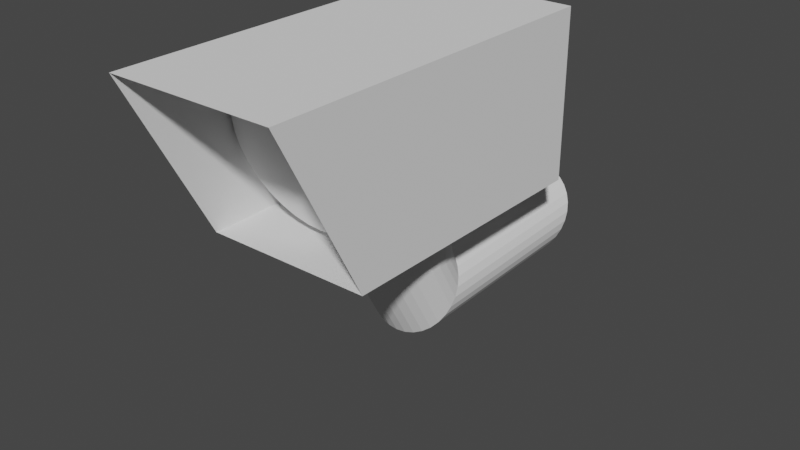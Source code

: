 # Source: Camera.blend  (saved by Blender 3.0.42; exported with 4.5.12 LTS)
import bpy
from mathutils import Matrix  # noqa: F401  (used for matrix-valued properties, if any)

bpy.ops.wm.read_factory_settings(use_empty=True)
scene = bpy.context.scene
scene.name = 'Scene'

# ---- collections
col_collection = bpy.data.collections.new('Collection'); scene.collection.children.link(col_collection)

# ---- world
world_world = bpy.data.worlds.new('World'); scene.world = world_world
world_world.use_nodes = True; world_world.node_tree.nodes.clear()
_N = world_world.node_tree.nodes; _L = world_world.node_tree.links
n0 = _N.new('ShaderNodeOutputWorld'); n0.name = 'World Output'; n0.location = (300, 300)
n1 = _N.new('ShaderNodeBackground'); n1.name = 'Background'; n1.location = (10, 300)
n1.inputs[0].default_value = (0.05088, 0.05088, 0.05088, 1.0)
_L.new(n1.outputs[0], n0.inputs[0])
n0.is_active_output = True
world_world.color = (0.05088, 0.05088, 0.05088)
world_world.use_sun_shadow = False
world_world.sun_shadow_jitter_overblur = 0.0

# ---- meshes
me_cube_001 = bpy.data.meshes.new('Cube.001')
me_cube_001.from_pydata([(-1.0, -1.0, -1.0), (-1.0, -1.311, 1.0), (-1.0, -0.01536, -1.0), (-1.0, -0.01536, 1.0), (1.0, -1.0, -1.0), (1.0, -1.311, 1.0), (1.0, -0.01536, -1.0), (1.0, -0.01536, 1.0), (-1.0, -0.7108, -1.0), (-1.0, -0.8661, 1.0), (1.0, -0.7108, -1.0), (1.0, -0.8661, 1.0)], [], [(8, 9, 3, 2), (2, 3, 7, 6), (7, 3, 9, 11), (8, 10, 4, 0), (11, 9, 1, 5), (2, 6, 10, 8), (6, 7, 11, 10), (0, 1, 9, 8), (11, 9, 8, 10), (11, 5, 4, 10)])
_uv = me_cube_001.uv_layers.new(name='UVMap')
_uv.uv.foreach_set('vector', [0.375, 0.125, 0.625, 0.125, 0.625, 0.25, 0.375, 0.25, 0.375, 0.25, 0.625, 0.25, 0.625, 0.5, 0.375, 0.5, 0.625, 0.5, 0.875, 0.5, 0.875, 0.625, 0.625, 0.625, 0.125, 0.625, 0.375, 0.625, 0.375, 0.75, 0.125, 0.75, 0.625, 0.625, 0.875, 0.625, 0.875, 0.75, 0.625, 0.75, 0.125, 0.5, 0.375, 0.5, 0.375, 0.625, 0.125, 0.625, 0.375, 0.5, 0.625, 0.5, 0.625, 0.625, 0.375, 0.625, 0.375, 0.0, 0.625, 0.0, 0.625, 0.125, 0.375, 0.125, 0.0, 0.0, 0.0, 0.0, 0.0, 0.0, 0.0, 0.0, 0.625, 0.625, 0.625, 0.75, 0.375, 0.75, 0.375, 0.625])
me_cube_001.use_remesh_fix_poles = True
me_cube_001.use_remesh_preserve_attributes = False
me_cube_001.update()
me_circle_001 = bpy.data.meshes.new('Circle.001')
me_circle_001.from_pydata([(0.0, 1.0, 0.05635), (-0.1951, 0.9808, 0.05635), (-0.3827, 0.9239, 0.05635), (-0.5556, 0.8315, 0.05635), (-0.7071, 0.7071, 0.05635), (-0.8315, 0.5556, 0.05635), (-0.9239, 0.3827, 0.05635), (-0.9808, 0.1951, 0.05635), (-1.0, -4.371e-08, 0.05635), (-0.9808, -0.1951, 0.05635), (-0.9239, -0.3827, 0.05635), (-0.8315, -0.5556, 0.05635), (-0.7071, -0.7071, 0.05635), (-0.5556, -0.8315, 0.05635), (-0.3827, -0.9239, 0.05635), (-0.1951, -0.9808, 0.05635), (8.742e-08, -1.0, 0.05635), (0.1951, -0.9808, 0.05635), (0.3827, -0.9239, 0.05635), (0.5556, -0.8315, 0.05635), (0.7071, -0.7071, 0.05635), (0.8315, -0.5556, 0.05635), (0.9239, -0.3827, 0.05635), (0.9808, -0.1951, 0.05635), (1.0, 1.192e-08, 0.05635), (0.9808, 0.1951, 0.05635), (0.9239, 0.3827, 0.05635), (0.8315, 0.5556, 0.05635), (0.7071, 0.7071, 0.05635), (0.5556, 0.8315, 0.05635), (0.3827, 0.9239, 0.05635), (0.1951, 0.9808, 0.05635), (-0.1951, 2.997, -3.145), (0.0, 3.016, -3.145), (-0.3827, 2.94, -3.145), (-0.5556, 2.848, -3.145), (-0.7071, 2.723, -3.145), (-0.8315, 2.572, -3.145), (-0.9239, 2.399, -3.145), (-0.9808, 2.211, -3.145), (-1.0, 2.016, -3.145), (-0.9808, 1.821, -3.145), (-0.9239, 1.633, -3.145), (-0.8315, 1.461, -3.145), (-0.7071, 1.309, -3.145), (-0.5556, 1.185, -3.145), (-0.3827, 1.092, -3.145), (-0.1951, 1.035, -3.145), (8.742e-08, 1.016, -3.145), (0.1951, 1.035, -3.145), (0.3827, 1.092, -3.145), (0.5556, 1.185, -3.145), (0.7071, 1.309, -3.145), (0.8315, 1.461, -3.145), (0.9239, 1.633, -3.145), (0.9808, 1.821, -3.145), (1.0, 2.016, -3.145), (0.9808, 2.211, -3.145), (0.9239, 2.399, -3.145), (0.8315, 2.572, -3.145), (0.7071, 2.723, -3.145), (0.5556, 2.848, -3.145), (0.3827, 2.94, -3.145), (0.1951, 2.997, -3.145), (0.0, 1.786, 0.4826), (-0.1951, 1.776, 0.4992), (-0.3827, 1.748, 0.5484), (-0.5556, 1.701, 0.6282), (-0.7071, 1.638, 0.7357), (-0.8315, 1.562, 0.8666), (-0.9239, 1.475, 1.016), (-0.9808, 1.381, 1.178), (-1.0, 1.282, 1.347), (-0.9808, 1.184, 1.515), (-0.9239, 1.09, 1.677), (-0.8315, 1.002, 1.826), (-0.7071, 0.9261, 1.957), (-0.5556, 0.8635, 2.065), (-0.3827, 0.817, 2.145), (-0.1951, 0.7883, 2.194), (8.742e-08, 0.7786, 2.21), (0.1951, 0.7883, 2.194), (0.3827, 0.817, 2.145), (0.5556, 0.8635, 2.065), (0.7071, 0.9261, 1.957), (0.8315, 1.002, 1.826), (0.9239, 1.09, 1.677), (0.9808, 1.184, 1.515), (1.0, 1.282, 1.347), (0.9808, 1.381, 1.178), (0.9239, 1.475, 1.016), (0.8315, 1.562, 0.8666), (0.7071, 1.638, 0.7357), (0.5556, 1.701, 0.6282), (0.3827, 1.748, 0.5484), (0.1951, 1.776, 0.4992), (-0.1951, 0.9751, 0.03214), (0.0, 0.9848, 0.01554), (-0.3827, 0.9464, 0.0813), (-0.5556, 0.8999, 0.1611), (-0.7071, 0.8372, 0.2686), (-0.8315, 0.7609, 0.3995), (-0.9239, 0.6738, 0.5488), (-0.9808, 0.5794, 0.7109), (-1.0, 0.4811, 0.8794), (-0.9808, 0.3828, 1.048), (-0.9239, 0.2884, 1.21), (-0.8315, 0.2013, 1.359), (-0.7071, 0.125, 1.49), (-0.5556, 0.06232, 1.598), (-0.3827, 0.01578, 1.678), (-0.1951, -0.01288, 1.727), (8.742e-08, -0.02256, 1.743), (0.1951, -0.01288, 1.727), (0.3827, 0.01578, 1.678), (0.5556, 0.06232, 1.598), (0.7071, 0.125, 1.49), (0.8315, 0.2013, 1.359), (0.9239, 0.2884, 1.21), (0.9808, 0.3828, 1.048), (1.0, 0.4811, 0.8794), (0.9808, 0.5794, 0.7109), (0.9239, 0.6738, 0.5488), (0.8315, 0.7609, 0.3995), (0.7071, 0.8372, 0.2686), (0.5556, 0.8999, 0.1611), (0.3827, 0.9464, 0.0813), (0.1951, 0.9751, 0.03214)], [], [(1, 0, 31, 30, 29, 28, 27, 26, 25, 24, 23, 22, 21, 20, 19, 18, 17, 16, 15, 14, 13, 12, 11, 10, 9, 8, 7, 6, 5, 4, 3, 2), (32, 34, 35, 36, 37, 38, 39, 40, 41, 42, 43, 44, 45, 46, 47, 48, 49, 50, 51, 52, 53, 54, 55, 56, 57, 58, 59, 60, 61, 62, 63, 33), (13, 14, 46, 45), (0, 1, 32, 33), (27, 28, 60, 59), (14, 15, 47, 46), (1, 2, 34, 32), (28, 29, 61, 60), (15, 16, 48, 47), (2, 3, 35, 34), (29, 30, 62, 61), (16, 17, 49, 48), (3, 4, 36, 35), (30, 31, 63, 62), (17, 18, 50, 49), (4, 5, 37, 36), (31, 0, 33, 63), (18, 19, 51, 50), (5, 6, 38, 37), (19, 20, 52, 51), (6, 7, 39, 38), (20, 21, 53, 52), (7, 8, 40, 39), (21, 22, 54, 53), (8, 9, 41, 40), (22, 23, 55, 54), (9, 10, 42, 41), (23, 24, 56, 55), (10, 11, 43, 42), (24, 25, 57, 56), (11, 12, 44, 43), (25, 26, 58, 57), (12, 13, 45, 44), (26, 27, 59, 58), (65, 64, 95, 94, 93, 92, 91, 90, 89, 88, 87, 86, 85, 84, 83, 82, 81, 80, 79, 78, 77, 76, 75, 74, 73, 72, 71, 70, 69, 68, 67, 66), (96, 98, 99, 100, 101, 102, 103, 104, 105, 106, 107, 108, 109, 110, 111, 112, 113, 114, 115, 116, 117, 118, 119, 120, 121, 122, 123, 124, 125, 126, 127, 97), (77, 78, 110, 109), (64, 65, 96, 97), (91, 92, 124, 123), (78, 79, 111, 110), (65, 66, 98, 96), (92, 93, 125, 124), (79, 80, 112, 111), (66, 67, 99, 98), (93, 94, 126, 125), (80, 81, 113, 112), (67, 68, 100, 99), (94, 95, 127, 126), (81, 82, 114, 113), (68, 69, 101, 100), (95, 64, 97, 127), (82, 83, 115, 114), (69, 70, 102, 101), (83, 84, 116, 115), (70, 71, 103, 102), (84, 85, 117, 116), (71, 72, 104, 103), (85, 86, 118, 117), (72, 73, 105, 104), (86, 87, 119, 118), (73, 74, 106, 105), (87, 88, 120, 119), (74, 75, 107, 106), (88, 89, 121, 120), (75, 76, 108, 107), (89, 90, 122, 121), (76, 77, 109, 108), (90, 91, 123, 122), (16, 112, 113, 17), (112, 16, 15, 111), (17, 113, 114, 18), (111, 15, 14, 110), (18, 114, 115, 19), (19, 115, 116, 20), (110, 14, 13, 109), (109, 13, 12, 108), (108, 12, 11, 107), (107, 11, 10, 106), (20, 116, 117, 21), (21, 117, 118, 22), (22, 118, 119, 23), (23, 119, 120, 24), (24, 120, 121, 25), (106, 10, 9, 105), (105, 9, 8, 104), (104, 8, 7, 103), (103, 7, 6, 102), (102, 6, 5, 101), (101, 5, 4, 100), (25, 121, 122, 26), (26, 122, 123, 27), (27, 123, 124, 28), (28, 124, 125, 29), (29, 125, 126, 30), (30, 126, 31, 127), (100, 4, 3, 99), (99, 3, 2, 98)])
_uv = me_circle_001.uv_layers.new(name='UVMap')
_uv.uv.foreach_set('vector', [0.0, 0.0, 0.0, 0.0, 0.0, 0.0, 0.0, 0.0, 0.0, 0.0, 0.0, 0.0, 0.0, 0.0, 0.0, 0.0, 0.0, 0.0, 0.0, 0.0, 0.0, 0.0, 0.0, 0.0, 0.0, 0.0, 0.0, 0.0, 0.0, 0.0, 0.0, 0.0, 0.0, 0.0, 0.0, 0.0, 0.0, 0.0, 0.0, 0.0, 0.0, 0.0, 0.0, 0.0, 0.0, 0.0, 0.0, 0.0, 0.0, 0.0, 0.0, 0.0, 0.0, 0.0, 0.0, 0.0, 0.0, 0.0, 0.0, 0.0, 0.0, 0.0, 0.0, 0.0, 0.0, 0.0, 0.0, 0.0, 0.0, 0.0, 0.0, 0.0, 0.0, 0.0, 0.0, 0.0, 0.0, 0.0, 0.0, 0.0, 0.0, 0.0, 0.0, 0.0, 0.0, 0.0, 0.0, 0.0, 0.0, 0.0, 0.0, 0.0, 0.0, 0.0, 0.0, 0.0, 0.0, 0.0, 0.0, 0.0, 0.0, 0.0, 0.0, 0.0, 0.0, 0.0, 0.0, 0.0, 0.0, 0.0, 0.0, 0.0, 0.0, 0.0, 0.0, 0.0, 0.0, 0.0, 0.0, 0.0, 0.0, 0.0, 0.0, 0.0, 0.0, 0.0, 0.0, 0.0, 0.0, 0.0, 0.0, 0.0, 0.0, 0.0, 0.0, 0.0, 0.0, 0.0, 0.0, 0.0, 0.0, 0.0, 0.0, 0.0, 0.0, 0.0, 0.0, 0.0, 0.0, 0.0, 0.0, 0.0, 0.0, 0.0, 0.0, 0.0, 0.0, 0.0, 0.0, 0.0, 0.0, 0.0, 0.0, 0.0, 0.0, 0.0, 0.0, 0.0, 0.0, 0.0, 0.0, 0.0, 0.0, 0.0, 0.0, 0.0, 0.0, 0.0, 0.0, 0.0, 0.0, 0.0, 0.0, 0.0, 0.0, 0.0, 0.0, 0.0, 0.0, 0.0, 0.0, 0.0, 0.0, 0.0, 0.0, 0.0, 0.0, 0.0, 0.0, 0.0, 0.0, 0.0, 0.0, 0.0, 0.0, 0.0, 0.0, 0.0, 0.0, 0.0, 0.0, 0.0, 0.0, 0.0, 0.0, 0.0, 0.0, 0.0, 0.0, 0.0, 0.0, 0.0, 0.0, 0.0, 0.0, 0.0, 0.0, 0.0, 0.0, 0.0, 0.0, 0.0, 0.0, 0.0, 0.0, 0.0, 0.0, 0.0, 0.0, 0.0, 0.0, 0.0, 0.0, 0.0, 0.0, 0.0, 0.0, 0.0, 0.0, 0.0, 0.0, 0.0, 0.0, 0.0, 0.0, 0.0, 0.0, 0.0, 0.0, 0.0, 0.0, 0.0, 0.0, 0.0, 0.0, 0.0, 0.0, 0.0, 0.0, 0.0, 0.0, 0.0, 0.0, 0.0, 0.0, 0.0, 0.0, 0.0, 0.0, 0.0, 0.0, 0.0, 0.0, 0.0, 0.0, 0.0, 0.0, 0.0, 0.0, 0.0, 0.0, 0.0, 0.0, 0.0, 0.0, 0.0, 0.0, 0.0, 0.0, 0.0, 0.0, 0.0, 0.0, 0.0, 0.0, 0.0, 0.0, 0.0, 0.0, 0.0, 0.0, 0.0, 0.0, 0.0, 0.0, 0.0, 0.0, 0.0, 0.0, 0.0, 0.0, 0.0, 0.0, 0.0, 0.0, 0.0, 0.0, 0.0, 0.0, 0.0, 0.0, 0.0, 0.0, 0.0, 0.0, 0.0, 0.0, 0.0, 0.0, 0.0, 0.0, 0.0, 0.0, 0.0, 0.0, 0.0, 0.0, 0.0, 0.0, 0.0, 0.0, 0.0, 0.0, 0.0, 0.0, 0.0, 0.0, 0.0, 0.0, 0.0, 0.0, 0.0, 0.0, 0.0, 0.0, 0.0, 0.0, 0.0, 0.0, 0.0, 0.0, 0.0, 0.0, 0.0, 0.0, 0.0, 0.0, 0.0, 0.0, 0.0, 0.0, 0.0, 0.0, 0.0, 0.0, 0.0, 0.0, 0.0, 0.0, 0.0, 0.0, 0.0, 0.0, 0.0, 0.0, 0.0, 0.0, 0.0, 0.0, 0.0, 0.0, 0.0, 0.0, 0.0, 0.0, 0.0, 0.0, 0.0, 0.0, 0.0, 0.0, 0.0, 0.0, 0.0, 0.0, 0.0, 0.0, 0.0, 0.0, 0.0, 0.0, 0.0, 0.0, 0.0, 0.0, 0.0, 0.0, 0.0, 0.0, 0.0, 0.0, 0.0, 0.0, 0.0, 0.0, 0.0, 0.0, 0.0, 0.0, 0.0, 0.0, 0.0, 0.0, 0.0, 0.0, 0.0, 0.0, 0.0, 0.0, 0.0, 0.0, 0.0, 0.0, 0.0, 0.0, 0.0, 0.0, 0.0, 0.0, 0.0, 0.0, 0.0, 0.0, 0.0, 0.0, 0.0, 0.0, 0.0, 0.0, 0.0, 0.0, 0.0, 0.0, 0.0, 0.0, 0.0, 0.0, 0.0, 0.0, 0.0, 0.0, 0.0, 0.0, 0.0, 0.0, 0.0, 0.0, 0.0, 0.0, 0.0, 0.0, 0.0, 0.0, 0.0, 0.0, 0.0, 0.0, 0.0, 0.0, 0.0, 0.0, 0.0, 0.0, 0.0, 0.0, 0.0, 0.0, 0.0, 0.0, 0.0, 0.0, 0.0, 0.0, 0.0, 0.0, 0.0, 0.0, 0.0, 0.0, 0.0, 0.0, 0.0, 0.0, 0.0, 0.0, 0.0, 0.0, 0.0, 0.0, 0.0, 0.0, 0.0, 0.0, 0.0, 0.0, 0.0, 0.0, 0.0, 0.0, 0.0, 0.0, 0.0, 0.0, 0.0, 0.0, 0.0, 0.0, 0.0, 0.0, 0.0, 0.0, 0.0, 0.0, 0.0, 0.0, 0.0, 0.0, 0.0, 0.0, 0.0, 0.0, 0.0, 0.0, 0.0, 0.0, 0.0, 0.0, 0.0, 0.0, 0.0, 0.0, 0.0, 0.0, 0.0, 0.0, 0.0, 0.0, 0.0, 0.0, 0.0, 0.0, 0.0, 0.0, 0.0, 0.0, 0.0, 0.0, 0.0, 0.0, 0.0, 0.0, 0.0, 0.0, 0.0, 0.0, 0.0, 0.0, 0.0, 0.0, 0.0, 0.0, 0.0, 0.0, 0.0, 0.0, 0.0, 0.0, 0.0, 0.0, 0.0, 0.0, 0.0, 0.0, 0.0, 0.0, 0.0, 0.0, 0.0, 0.0, 0.0, 0.0, 0.0, 0.0, 0.0, 0.0, 0.0, 0.0, 0.0, 0.0, 0.0, 0.0, 0.0, 0.0, 0.0, 0.0, 0.0, 0.0, 0.0, 0.0, 0.0, 0.0, 0.0, 0.0, 0.0, 0.0, 0.0, 0.0, 0.0, 0.0, 0.0, 0.0, 0.0, 0.0, 0.0, 0.0, 0.0, 0.0, 0.0, 0.0, 0.0, 0.0, 0.0, 0.0, 0.0, 0.0, 0.0, 0.0, 0.0, 0.0, 0.0, 0.0, 0.0, 0.0, 0.0, 0.0, 0.0, 0.0, 0.0, 0.0, 0.0, 0.0, 0.0, 0.0, 0.0, 0.0, 0.0, 0.0, 0.0, 0.0, 0.0, 0.0, 0.0, 0.0, 0.0, 0.0, 0.0, 0.0, 0.0, 0.0, 0.0, 0.0, 0.0, 0.0, 0.0, 0.0, 0.0, 0.0, 0.0, 0.0, 0.0, 0.0, 0.0, 0.0, 0.0, 0.0, 0.0, 0.0, 0.0, 0.0, 0.0, 0.0, 0.0, 0.0, 0.0, 0.0, 0.0, 0.0, 0.0, 0.0, 0.0, 0.0, 0.0, 0.0, 0.0, 0.0, 0.0, 0.0, 0.0, 0.0, 0.0, 0.0, 0.0, 0.0, 0.0, 0.0, 0.0, 0.0, 0.0, 0.0, 0.0, 0.0, 0.0, 0.0, 0.0, 0.0, 0.0, 0.0, 0.0, 0.0, 0.0, 0.0, 0.0, 0.0, 0.0, 0.0, 0.0, 0.0, 0.0, 0.0, 0.0, 0.0, 0.0, 0.0, 0.0, 0.0, 0.0, 0.0, 0.0, 0.0, 0.0, 0.0, 0.0, 0.0, 0.0, 0.0, 0.0, 0.0, 0.0, 0.0, 0.0, 0.0, 0.0, 0.0, 0.0, 0.0, 0.0, 0.0, 0.0, 0.0, 0.0, 0.0, 0.0, 0.0, 0.0, 0.0, 0.0, 0.0, 0.0, 0.0, 0.0, 0.0, 0.0, 0.0, 0.0, 0.0, 0.0, 0.0, 0.0, 0.0, 0.0, 0.0, 0.0, 0.0, 0.0, 0.0, 0.0, 0.0, 0.0, 0.0, 0.0, 0.0, 0.0, 0.0, 0.0, 0.0, 0.0, 0.0, 0.0, 0.0, 0.0, 0.0, 0.0, 0.0, 0.0, 0.0, 0.0, 0.0, 0.0, 0.0, 0.0, 0.0, 0.0, 0.0, 0.0, 0.0, 0.0, 0.0, 0.0, 0.0, 0.0, 0.0, 0.0, 0.0, 0.0, 0.0, 0.0, 0.0, 0.0, 0.0, 0.0, 0.0, 0.0, 0.0, 0.0, 0.0, 0.0, 0.0, 0.0, 0.0, 0.0, 0.0, 0.0, 0.0, 0.0, 0.0, 0.0, 0.0, 0.0, 0.0, 0.0, 0.0, 0.0, 0.0, 0.0, 0.0, 0.0, 0.0, 0.0, 0.0, 0.0, 0.0, 0.0, 0.0, 0.0, 0.0, 0.0, 0.0, 0.0, 0.0, 0.0, 0.0, 0.0, 0.0, 0.0, 0.0, 0.0, 0.0, 0.0, 0.0, 0.0, 0.0, 0.0, 0.0, 0.0, 0.0, 0.0, 0.0, 0.0, 0.0, 0.0, 0.0, 0.0, 0.0, 0.0, 0.0, 0.0, 0.0, 0.0, 0.0, 0.0, 0.0, 0.0, 0.0, 0.0, 0.0, 0.0, 0.0, 0.0, 0.0, 0.0, 0.0, 0.0, 0.0, 0.0, 0.0, 0.0, 0.0, 0.0, 0.0, 0.0, 0.0, 0.0, 0.0, 0.0, 0.0, 0.0, 0.0, 0.0, 0.0, 0.0, 0.0, 0.0, 0.0, 0.0, 0.0, 0.0, 0.0, 0.0, 0.0, 0.0, 0.0, 0.0, 0.0, 0.0, 0.0, 0.0, 0.0, 0.0, 0.0, 0.0, 0.0, 0.0, 0.0, 0.0, 0.0, 0.0, 0.0, 0.0, 0.0, 0.0])
me_circle_001.use_remesh_fix_poles = True
me_circle_001.use_remesh_preserve_attributes = False
me_circle_001.update()
me_circle_002 = bpy.data.meshes.new('Circle.002')
me_circle_002.from_pydata([(5.359e-07, 1.0, 0.3998), (0.1888, 0.9808, 0.4487), (0.3704, 0.9239, 0.4958), (0.5378, 0.8315, 0.5392), (0.6845, 0.7071, 0.5772), (0.8049, 0.5556, 0.6084), (0.8943, 0.3827, 0.6316), (0.9494, 0.1951, 0.6459), (0.968, -7.215e-08, 0.6507), (0.9494, -0.1951, 0.6459), (0.8943, -0.3827, 0.6316), (0.8049, -0.5556, 0.6084), (0.6845, -0.7071, 0.5772), (0.5378, -0.8315, 0.5392), (0.3704, -0.9239, 0.4958), (0.1888, -0.9808, 0.4487), (4.726e-07, -1.0, 0.3998), (-0.1888, -0.9808, 0.3508), (-0.3704, -0.9239, 0.3038), (-0.5378, -0.8315, 0.2604), (-0.6845, -0.7071, 0.2224), (-0.8049, -0.5556, 0.1911), (-0.8943, -0.3827, 0.168), (-0.9494, -0.1951, 0.1537), (-0.968, 5.418e-09, 0.1489), (-0.9494, 0.1951, 0.1537), (-0.8943, 0.3827, 0.168), (-0.8049, 0.5556, 0.1911), (-0.6845, 0.7071, 0.2224), (-0.5378, 0.8315, 0.2604), (-0.3704, 0.9239, 0.3038), (-0.1888, 0.9808, 0.3508), (0.1229, 0.6383, -0.1063), (5.176e-07, 0.6508, -0.1382), (0.2411, 0.6013, -0.07566), (0.35, 0.5412, -0.04743), (0.4455, 0.4602, -0.02268), (0.5238, 0.3616, -0.002372), (0.5821, 0.2491, 0.01272), (0.6179, 0.127, 0.02201), (0.63, -3.688e-08, 0.02515), (0.6179, -0.127, 0.02201), (0.5821, -0.2491, 0.01272), (0.5238, -0.3616, -0.002372), (0.4455, -0.4602, -0.02268), (0.35, -0.5412, -0.04743), (0.2411, -0.6013, -0.07566), (0.1229, -0.6383, -0.1063), (5.131e-07, -0.6508, -0.1382), (-0.1229, -0.6383, -0.17), (-0.2411, -0.6013, -0.2007), (-0.35, -0.5412, -0.2289), (-0.4455, -0.4602, -0.2536), (-0.5238, -0.3616, -0.274), (-0.5821, -0.2491, -0.289), (-0.6179, -0.127, -0.2983), (-0.63, 2.24e-08, -0.3015), (-0.6179, 0.127, -0.2983), (-0.5821, 0.2491, -0.289), (-0.5238, 0.3616, -0.274), (-0.4455, 0.4602, -0.2536), (-0.35, 0.5412, -0.2289), (-0.2411, 0.6013, -0.2007), (-0.1229, 0.6383, -0.17), (0.1888, 0.9808, -0.08921), (5.594e-07, 1.0, -0.1382), (0.3704, 0.9239, -0.04214), (0.5378, 0.8315, 0.001246), (0.6845, 0.7071, 0.03927), (0.8049, 0.5556, 0.07048), (0.8943, 0.3827, 0.09366), (0.9494, 0.1951, 0.1079), (0.968, -4.864e-08, 0.1128), (0.9494, -0.1951, 0.1079), (0.8943, -0.3827, 0.09366), (0.8049, -0.5556, 0.07048), (0.6845, -0.7071, 0.03927), (0.5378, -0.8315, 0.001246), (0.3704, -0.9239, -0.04214), (0.1888, -0.9808, -0.08921), (4.961e-07, -1.0, -0.1382), (-0.1888, -0.9808, -0.1871), (-0.3704, -0.9239, -0.2342), (-0.5378, -0.8315, -0.2776), (-0.6845, -0.7071, -0.3156), (-0.8049, -0.5556, -0.3468), (-0.8943, -0.3827, -0.37), (-0.9494, -0.1951, -0.3843), (-0.968, 2.893e-08, -0.3891), (-0.9494, 0.1951, -0.3843), (-0.8943, 0.3827, -0.37), (-0.8049, 0.5556, -0.3468), (-0.6845, 0.7071, -0.3156), (-0.5378, 0.8315, -0.2776), (-0.3704, 0.9239, -0.2342), (-0.1888, 0.9808, -0.1871)], [], [(1, 0, 31, 30, 29, 28, 27, 26, 25, 24, 23, 22, 21, 20, 19, 18, 17, 16, 15, 14, 13, 12, 11, 10, 9, 8, 7, 6, 5, 4, 3, 2), (11, 12, 76, 75), (25, 26, 90, 89), (12, 13, 77, 76), (26, 27, 91, 90), (13, 14, 78, 77), (0, 1, 64, 65), (27, 28, 92, 91), (14, 15, 79, 78), (1, 2, 66, 64), (28, 29, 93, 92), (15, 16, 80, 79), (2, 3, 67, 66), (29, 30, 94, 93), (16, 17, 81, 80), (3, 4, 68, 67), (30, 31, 95, 94), (17, 18, 82, 81), (4, 5, 69, 68), (31, 0, 65, 95), (18, 19, 83, 82), (5, 6, 70, 69), (19, 20, 84, 83), (6, 7, 71, 70), (20, 21, 85, 84), (7, 8, 72, 71), (21, 22, 86, 85), (8, 9, 73, 72), (22, 23, 87, 86), (9, 10, 74, 73), (23, 24, 88, 87), (10, 11, 75, 74), (24, 25, 89, 88), (32, 33, 65, 64), (34, 32, 64, 66), (35, 34, 66, 67), (36, 35, 67, 68), (37, 36, 68, 69), (38, 37, 69, 70), (39, 38, 70, 71), (40, 39, 71, 72), (41, 40, 72, 73), (42, 41, 73, 74), (43, 42, 74, 75), (44, 43, 75, 76), (45, 44, 76, 77), (46, 45, 77, 78), (47, 46, 78, 79), (48, 47, 79, 80), (49, 48, 80, 81), (50, 49, 81, 82), (51, 50, 82, 83), (52, 51, 83, 84), (53, 52, 84, 85), (54, 53, 85, 86), (55, 54, 86, 87), (56, 55, 87, 88), (57, 56, 88, 89), (58, 57, 89, 90), (59, 58, 90, 91), (60, 59, 91, 92), (61, 60, 92, 93), (62, 61, 93, 94), (63, 62, 94, 95), (33, 63, 95, 65)])
_uv = me_circle_002.uv_layers.new(name='UVMap')
_uv.uv.foreach_set('vector', [0.0, 0.0, 0.0, 0.0, 0.0, 0.0, 0.0, 0.0, 0.0, 0.0, 0.0, 0.0, 0.0, 0.0, 0.0, 0.0, 0.0, 0.0, 0.0, 0.0, 0.0, 0.0, 0.0, 0.0, 0.0, 0.0, 0.0, 0.0, 0.0, 0.0, 0.0, 0.0, 0.0, 0.0, 0.0, 0.0, 0.0, 0.0, 0.0, 0.0, 0.0, 0.0, 0.0, 0.0, 0.0, 0.0, 0.0, 0.0, 0.0, 0.0, 0.0, 0.0, 0.0, 0.0, 0.0, 0.0, 0.0, 0.0, 0.0, 0.0, 0.0, 0.0, 0.0, 0.0, 0.0, 0.0, 0.0, 0.0, 0.0, 0.0, 0.0, 0.0, 0.0, 0.0, 0.0, 0.0, 0.0, 0.0, 0.0, 0.0, 0.0, 0.0, 0.0, 0.0, 0.0, 0.0, 0.0, 0.0, 0.0, 0.0, 0.0, 0.0, 0.0, 0.0, 0.0, 0.0, 0.0, 0.0, 0.0, 0.0, 0.0, 0.0, 0.0, 0.0, 0.0, 0.0, 0.0, 0.0, 0.0, 0.0, 0.0, 0.0, 0.0, 0.0, 0.0, 0.0, 0.0, 0.0, 0.0, 0.0, 0.0, 0.0, 0.0, 0.0, 0.0, 0.0, 0.0, 0.0, 0.0, 0.0, 0.0, 0.0, 0.0, 0.0, 0.0, 0.0, 0.0, 0.0, 0.0, 0.0, 0.0, 0.0, 0.0, 0.0, 0.0, 0.0, 0.0, 0.0, 0.0, 0.0, 0.0, 0.0, 0.0, 0.0, 0.0, 0.0, 0.0, 0.0, 0.0, 0.0, 0.0, 0.0, 0.0, 0.0, 0.0, 0.0, 0.0, 0.0, 0.0, 0.0, 0.0, 0.0, 0.0, 0.0, 0.0, 0.0, 0.0, 0.0, 0.0, 0.0, 0.0, 0.0, 0.0, 0.0, 0.0, 0.0, 0.0, 0.0, 0.0, 0.0, 0.0, 0.0, 0.0, 0.0, 0.0, 0.0, 0.0, 0.0, 0.0, 0.0, 0.0, 0.0, 0.0, 0.0, 0.0, 0.0, 0.0, 0.0, 0.0, 0.0, 0.0, 0.0, 0.0, 0.0, 0.0, 0.0, 0.0, 0.0, 0.0, 0.0, 0.0, 0.0, 0.0, 0.0, 0.0, 0.0, 0.0, 0.0, 0.0, 0.0, 0.0, 0.0, 0.0, 0.0, 0.0, 0.0, 0.0, 0.0, 0.0, 0.0, 0.0, 0.0, 0.0, 0.0, 0.0, 0.0, 0.0, 0.0, 0.0, 0.0, 0.0, 0.0, 0.0, 0.0, 0.0, 0.0, 0.0, 0.0, 0.0, 0.0, 0.0, 0.0, 0.0, 0.0, 0.0, 0.0, 0.0, 0.0, 0.0, 0.0, 0.0, 0.0, 0.0, 0.0, 0.0, 0.0, 0.0, 0.0, 0.0, 0.0, 0.0, 0.0, 0.0, 0.0, 0.0, 0.0, 0.0, 0.0, 0.0, 0.0, 0.0, 0.0, 0.0, 0.0, 0.0, 0.0, 0.0, 0.0, 0.0, 0.0, 0.0, 0.0, 0.0, 0.0, 0.0, 0.0, 0.0, 0.0, 0.0, 0.0, 0.0, 0.0, 0.0, 0.0, 0.0, 0.0, 0.0, 0.0, 0.0, 0.0, 0.0, 0.0, 0.0, 0.0, 0.0, 0.0, 0.0, 0.0, 0.0, 0.0, 0.0, 0.0, 0.0, 0.0, 0.0, 0.0, 0.0, 0.0, 0.0, 0.0, 0.0, 0.0, 0.0, 0.0, 0.0, 0.0, 0.0, 0.0, 0.0, 0.0, 0.0, 0.0, 0.0, 0.0, 0.0, 0.0, 0.0, 0.0, 0.0, 0.0, 0.0, 0.0, 0.0, 0.0, 0.0, 0.0, 0.0, 0.0, 0.0, 0.0, 0.0, 0.0, 0.0, 0.0, 0.0, 0.0, 0.0, 0.0, 0.0, 0.0, 0.0, 0.0, 0.0, 0.0, 0.0, 0.0, 0.0, 0.0, 0.0, 0.0, 0.0, 0.0, 0.0, 0.0, 0.0, 0.0, 0.0, 0.0, 0.0, 0.0, 0.0, 0.0, 0.0, 0.0, 0.0, 0.0, 0.0, 0.0, 0.0, 0.0, 0.0, 0.0, 0.0, 0.0, 0.0, 0.0, 0.0, 0.0, 0.0, 0.0, 0.0, 0.0, 0.0, 0.0, 0.0, 0.0, 0.0, 0.0, 0.0, 0.0, 0.0, 0.0, 0.0, 0.0, 0.0, 0.0, 0.0, 0.0, 0.0, 0.0, 0.0, 0.0, 0.0, 0.0, 0.0, 0.0, 0.0, 0.0, 0.0, 0.0, 0.0, 0.0, 0.0, 0.0, 0.0, 0.0, 0.0, 0.0, 0.0, 0.0, 0.0, 0.0, 0.0, 0.0, 0.0, 0.0, 0.0, 0.0, 0.0, 0.0, 0.0, 0.0, 0.0, 0.0, 0.0, 0.0, 0.0, 0.0, 0.0, 0.0, 0.0, 0.0, 0.0, 0.0, 0.0, 0.0, 0.0, 0.0, 0.0, 0.0, 0.0, 0.0, 0.0, 0.0, 0.0, 0.0, 0.0, 0.0, 0.0, 0.0, 0.0, 0.0, 0.0, 0.0, 0.0, 0.0, 0.0, 0.0, 0.0, 0.0, 0.0, 0.0, 0.0, 0.0, 0.0, 0.0, 0.0, 0.0, 0.0, 0.0, 0.0, 0.0, 0.0, 0.0, 0.0, 0.0, 0.0, 0.0, 0.0, 0.0, 0.0, 0.0, 0.0, 0.0, 0.0, 0.0, 0.0, 0.0, 0.0, 0.0, 0.0, 0.0, 0.0, 0.0, 0.0, 0.0, 0.0, 0.0, 0.0, 0.0, 0.0, 0.0, 0.0, 0.0, 0.0, 0.0, 0.0, 0.0, 0.0, 0.0, 0.0, 0.0, 0.0, 0.0, 0.0, 0.0, 0.0, 0.0, 0.0, 0.0, 0.0, 0.0, 0.0, 0.0, 0.0, 0.0])
me_circle_002.use_remesh_fix_poles = True
me_circle_002.use_remesh_preserve_attributes = False
me_circle_002.update()
me_circle_003 = bpy.data.meshes.new('Circle.003')
me_circle_003.from_pydata([(0.1229, 0.6383, -0.1063), (5.176e-07, 0.6508, -0.1382), (0.2411, 0.6013, -0.07566), (0.35, 0.5412, -0.04743), (0.4455, 0.4602, -0.02268), (0.5238, 0.3616, -0.002372), (0.5821, 0.2491, 0.01272), (0.6179, 0.127, 0.02201), (0.63, -3.688e-08, 0.02515), (0.6179, -0.127, 0.02201), (0.5821, -0.2491, 0.01272), (0.5238, -0.3616, -0.002372), (0.4455, -0.4602, -0.02268), (0.35, -0.5412, -0.04743), (0.2411, -0.6013, -0.07566), (0.1229, -0.6383, -0.1063), (5.131e-07, -0.6508, -0.1382), (-0.1229, -0.6383, -0.17), (-0.2411, -0.6013, -0.2007), (-0.35, -0.5412, -0.2289), (-0.4455, -0.4602, -0.2536), (-0.5238, -0.3616, -0.274), (-0.5821, -0.2491, -0.289), (-0.6179, -0.127, -0.2983), (-0.63, 2.24e-08, -0.3015), (-0.6179, 0.127, -0.2983), (-0.5821, 0.2491, -0.289), (-0.5238, 0.3616, -0.274), (-0.4455, 0.4602, -0.2536), (-0.35, 0.5412, -0.2289), (-0.2411, 0.6013, -0.2007), (-0.1229, 0.6383, -0.17)], [], [(0, 2, 3, 4, 5, 6, 7, 8, 9, 10, 11, 12, 13, 14, 15, 16, 17, 18, 19, 20, 21, 22, 23, 24, 25, 26, 27, 28, 29, 30, 31, 1)])
_uv = me_circle_003.uv_layers.new(name='UVMap')
_uv.uv.foreach_set('vector', [0.0, 0.0, 0.0, 0.0, 0.0, 0.0, 0.0, 0.0, 0.0, 0.0, 0.0, 0.0, 0.0, 0.0, 0.0, 0.0, 0.0, 0.0, 0.0, 0.0, 0.0, 0.0, 0.0, 0.0, 0.0, 0.0, 0.0, 0.0, 0.0, 0.0, 0.0, 0.0, 0.0, 0.0, 0.0, 0.0, 0.0, 0.0, 0.0, 0.0, 0.0, 0.0, 0.0, 0.0, 0.0, 0.0, 0.0, 0.0, 0.0, 0.0, 0.0, 0.0, 0.0, 0.0, 0.0, 0.0, 0.0, 0.0, 0.0, 0.0, 0.0, 0.0, 0.0, 0.0])
me_circle_003.use_remesh_fix_poles = True
me_circle_003.use_remesh_preserve_attributes = False
me_circle_003.update()

# ---- objects
ob_cube = bpy.data.objects.new('Cube', me_cube_001)
ob_circle_001 = bpy.data.objects.new('Circle.001', me_circle_001)
ob_circle = bpy.data.objects.new('Circle', me_circle_002)
ob_circle_002 = bpy.data.objects.new('Circle.002', me_circle_003)

# ---- transforms, parenting, visibility, modifiers, constraints
ob_cube.location = (0.0, -0.6619, 4.132)
ob_cube.scale = (0.2672, 0.9044, 0.2672)
ob_circle_001.location = (0.0, -1.029, 3.573)
ob_circle_001.rotation_euler = (1.043, -0.0, 0.0)
ob_circle_001.scale = (0.159, 0.159, 0.159)
ob_circle.location = (0.0, -1.455, 4.142)
ob_circle.rotation_euler = (0.0, 1.571, 1.571)
ob_circle.scale = (0.2491, 0.2491, 0.2491)
ob_circle_002.location = (0.0, -1.455, 4.142)
ob_circle_002.rotation_euler = (0.0, 1.571, 1.571)
ob_circle_002.scale = (0.2491, 0.2491, 0.2491)

# ---- collection membership
col_collection.objects.link(ob_cube)
col_collection.objects.link(ob_circle_001)
col_collection.objects.link(ob_circle)
col_collection.objects.link(ob_circle_002)

# ---- scene / render settings (as saved in the file)
scene.frame_start = 1; scene.frame_end = 250; scene.frame_set(1)
scene.render.engine = 'BLENDER_EEVEE_NEXT'
scene.cycles.sampling_pattern = 'TABULATED_SOBOL'
scene.cycles.use_light_tree = False
scene.view_settings.view_transform = 'Filmic'
bpy.context.view_layer.update()

# ---- added for rendering (the .blend has no active camera and no usable light): camera, sun
cam_auto = bpy.data.cameras.new('AutoCamera')
cam_auto.lens = 50.0
cam_auto.sensor_width = 36.0
cam_auto.clip_end = 1000.0
ob_auto_camera = bpy.data.objects.new('AutoCamera', cam_auto)
scene.collection.objects.link(ob_auto_camera)
ob_auto_camera.location = (1.84762, -3.31844, 5.26945)
ob_auto_camera.rotation_euler = (1.09748, -7.21219e-08, 0.694738)
scene.camera = ob_auto_camera
light_auto_sun = bpy.data.lights.new('AutoSun', 'SUN')
light_auto_sun.energy = 3.0
light_auto_sun.angle = 0.0523599
ob_auto_sun = bpy.data.objects.new('AutoSun', light_auto_sun)
scene.collection.objects.link(ob_auto_sun)
ob_auto_sun.rotation_euler = (0.872665, 0.174533, 0.523599)
bpy.context.view_layer.update()
